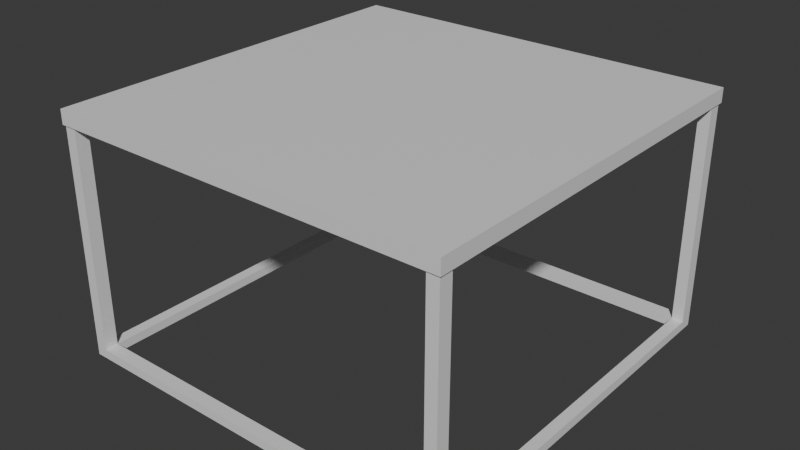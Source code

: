 # Source: TableNew.blend  (saved by Blender 5.0.119; exported with 4.5.12 LTS)
import bpy
from mathutils import Matrix  # noqa: F401  (used for matrix-valued properties, if any)

bpy.ops.wm.read_factory_settings(use_empty=True)
scene = bpy.context.scene
scene.name = 'Scene'

# ---- collections
col_collection = bpy.data.collections.new('Collection'); scene.collection.children.link(col_collection)

# ---- materials (node trees are filled in below, after node groups)
mat_material = bpy.data.materials.new('Material')
mat_material.alpha_threshold = 0.0
mat_material.use_backface_culling_lightprobe_volume = False
mat_material.roughness = 0.5
mat_material.line_color = (0.0, 0.0, 0.0, 1.0)

# ---- material node trees
mat_material.use_nodes = True; mat_material.node_tree.nodes.clear()
_N = mat_material.node_tree.nodes; _L = mat_material.node_tree.links
n0 = _N.new('ShaderNodeOutputMaterial'); n0.name = 'Material Output'; n0.location = (200, 100)
n1 = _N.new('ShaderNodeBsdfPrincipled'); n1.name = 'Principled BSDF'; n1.location = (-200, 100)
_L.new(n1.outputs[0], n0.inputs[0])
n0.is_active_output = True

# ---- world
world_world = bpy.data.worlds.new('World'); scene.world = world_world
world_world.use_nodes = True; world_world.node_tree.nodes.clear()
_N = world_world.node_tree.nodes; _L = world_world.node_tree.links
n0 = _N.new('ShaderNodeOutputWorld'); n0.name = 'World Output'; n0.location = (200, 100)
n1 = _N.new('ShaderNodeBackground'); n1.name = 'Background'; n1.location = (-200, 100)
n1.inputs[0].default_value = (0.05088, 0.05088, 0.05088, 1.0)
_L.new(n1.outputs[0], n0.inputs[0])
n0.is_active_output = True
world_world.color = (0.05088, 0.05088, 0.05088)
world_world.sun_shadow_jitter_overblur = 0.0

# ---- meshes
me_cube = bpy.data.meshes.new('Cube')
me_cube.from_pydata([(1.0, 1.0, 1.0), (0.9912, 0.9912, -1.0), (1.0, -1.0, 1.0), (0.9912, -0.9912, -1.0), (-1.0, 1.0, 1.0), (-0.9912, 0.9912, -1.0), (-1.0, -1.0, 1.0), (-0.9912, -0.9912, -1.0), (-0.9912, -0.925, -1.0), (-0.9912, 0.925, -1.0), (1.0, 0.9162, 1.0), (1.0, -0.9162, 1.0), (-1.0, -0.9162, 1.0), (-1.0, 0.9162, 1.0), (0.9912, -0.925, -1.0), (0.9912, 0.925, -1.0), (0.9253, 1.0, 1.0), (-0.9253, 1.0, 1.0), (0.9341, -0.9912, -1.0), (-0.9341, -0.9912, -1.0), (-0.9253, -1.0, 1.0), (0.9253, -1.0, 1.0), (-0.9341, 0.9912, -1.0), (0.9341, 0.9912, -1.0), (-0.9341, -0.925, -1.0), (0.9341, -0.925, -1.0), (0.9341, 0.925, -1.0), (-0.9341, 0.925, -1.0), (0.9253, -0.9162, 1.0), (-0.9253, -0.9162, 1.0), (-0.9253, 0.9162, 1.0), (0.9253, 0.9162, 1.0), (-1.0, -0.9162, -1.0), (-1.0, -1.0, -1.0), (-1.0, 0.9162, -1.0), (-1.0, 1.0, -1.0), (1.0, 1.0, -1.0), (1.0, 0.9162, -1.0), (1.0, -0.9162, -1.0), (1.0, -1.0, -1.0), (0.9253, 1.0, -1.0), (0.9253, 0.9162, -1.0), (-0.9253, 0.9162, -1.0), (-0.9253, 1.0, -1.0), (0.9253, -0.9162, -1.0), (0.9253, -1.0, -1.0), (-0.9253, -1.0, -1.0), (-0.9253, -0.9162, -1.0), (-0.9912, -0.925, -31.83), (-0.9912, -0.9912, -31.83), (-0.9912, 0.925, -31.83), (-0.9912, 0.9912, -31.83), (0.9912, 0.9912, -31.83), (0.9912, 0.925, -31.83), (0.9912, -0.925, -31.83), (0.9912, -0.9912, -31.83), (0.9341, 0.9912, -31.83), (0.9341, 0.925, -31.83), (-0.9341, 0.925, -31.83), (-0.9341, 0.9912, -31.83), (0.9341, -0.925, -31.83), (0.9341, -0.9912, -31.83), (-0.9341, -0.9912, -31.83), (-0.9341, -0.925, -31.83), (-0.9912, -0.925, -33.11), (-0.9912, -0.9912, -33.11), (-0.9912, 0.925, -33.11), (-0.9912, 0.9912, -33.11), (0.9912, 0.9912, -33.11), (0.9912, 0.925, -33.11), (0.9912, -0.925, -33.11), (0.9912, -0.9912, -33.11), (0.9341, 0.9912, -33.11), (0.9341, 0.925, -33.11), (-0.9341, 0.925, -33.11), (-0.9341, 0.9912, -33.11), (0.9341, -0.925, -33.11), (0.9341, -0.9912, -33.11), (-0.9341, -0.9912, -33.11), (-0.9341, -0.925, -33.11)], [], [(11, 38, 37, 10), (13, 34, 32, 12), (33, 6, 12, 32), (34, 13, 4, 35), (38, 11, 2, 39), (36, 0, 10, 37), (40, 41, 42, 43), (44, 45, 46, 47), (17, 30, 31, 16), (29, 20, 21, 28), (28, 31, 30, 29), (47, 42, 41, 44), (16, 40, 43, 17), (20, 46, 45, 21), (17, 4, 13, 30), (40, 16, 0, 36), (0, 16, 31, 10), (35, 4, 17, 43), (18, 25, 60, 61), (19, 7, 49, 62), (46, 20, 6, 33), (39, 2, 21, 45), (29, 12, 6, 20), (11, 28, 21, 2), (22, 27, 58, 59), (8, 24, 63, 48), (47, 32, 34, 42), (38, 44, 41, 37), (28, 11, 10, 31), (12, 29, 30, 13), (8, 7, 33, 32), (5, 9, 34, 35), (15, 1, 36, 37), (3, 14, 38, 39), (23, 26, 41, 40), (27, 22, 43, 42), (25, 18, 45, 44), (19, 24, 47, 46), (1, 23, 40, 36), (22, 5, 35, 43), (14, 25, 44, 38), (18, 3, 39, 45), (24, 8, 32, 47), (7, 19, 46, 33), (26, 15, 37, 41), (9, 27, 42, 34), (55, 61, 77, 71), (54, 55, 71, 70), (73, 69, 70, 76), (52, 53, 69, 68), (15, 26, 57, 53), (24, 19, 62, 63), (7, 8, 48, 49), (27, 9, 50, 58), (23, 1, 52, 56), (9, 5, 51, 50), (5, 22, 59, 51), (1, 15, 53, 52), (25, 14, 54, 60), (14, 3, 55, 54), (3, 18, 61, 55), (26, 23, 56, 57), (76, 70, 71, 77), (64, 79, 78, 65), (72, 68, 69, 73), (67, 75, 74, 66), (74, 75, 72, 73), (66, 74, 79, 64), (58, 74, 73, 57), (62, 49, 65, 78), (78, 79, 76, 77), (57, 73, 76, 60), (62, 78, 77, 61), (49, 48, 64, 65), (50, 66, 64, 48), (56, 52, 68, 72), (50, 51, 67, 66), (51, 59, 75, 67), (75, 59, 56, 72), (59, 58, 57, 56), (74, 58, 63, 79), (58, 50, 48, 63), (69, 53, 54, 70), (53, 57, 60, 54), (79, 63, 60, 76), (63, 62, 61, 60)])
_uv = me_cube.uv_layers.new(name='UVMap')
_uv.uv.foreach_set('vector', [0.2469, 0.00261, 0.3092, 0.00261, 0.3092, 0.05967, 0.2469, 0.05967, 0.2469, 0.06489, 0.3092, 0.06489, 0.3092, 0.122, 0.2469, 0.122, 0.3092, 0.1246, 0.2469, 0.1246, 0.2469, 0.122, 0.3092, 0.122, 0.3092, 0.06489, 0.2469, 0.06489, 0.2469, 0.06228, 0.3092, 0.06228, 0.3092, 0.00261, 0.2469, 0.00261, 0.2469, 1.938e-09, 0.3092, 6.64e-09, 0.3092, 0.06228, 0.2469, 0.06228, 0.2469, 0.05967, 0.3092, 0.05967, 0.3092, 0.1845, 0.3066, 0.1845, 0.3066, 0.1269, 0.3092, 0.1269, 0.2495, 0.1845, 0.2469, 0.1845, 0.2469, 0.1269, 0.2495, 0.1269, 0.3092, 0.2468, 0.3066, 0.2468, 0.3066, 0.1892, 0.3092, 0.1892, 0.2495, 0.2468, 0.2469, 0.2468, 0.2469, 0.1892, 0.2495, 0.1892, 0.2495, 0.1892, 0.3066, 0.1892, 0.3066, 0.2468, 0.2495, 0.2468, 0.2495, 0.1269, 0.3066, 0.1269, 0.3066, 0.1845, 0.2495, 0.1845, 0.2469, 0.2515, 0.3092, 0.2515, 0.3092, 0.3091, 0.2469, 0.3091, 0.2469, 0.3137, 0.3092, 0.3137, 0.3092, 0.3714, 0.2469, 0.3714, 0.3092, 0.2468, 0.3092, 0.2491, 0.3066, 0.2491, 0.3066, 0.2468, 0.3092, 0.2515, 0.2469, 0.2515, 0.2469, 0.2491, 0.3092, 0.2491, 0.3092, 0.1868, 0.3092, 0.1892, 0.3066, 0.1892, 0.3066, 0.1868, 0.3092, 0.3114, 0.2469, 0.3114, 0.2469, 0.3091, 0.3092, 0.3091, 0.3092, -2.97e-08, 0.3113, -2.97e-08, 0.3113, 0.9602, 0.3092, 0.9602, 0.05996, 0.0, 0.06173, 0.0, 0.06173, 0.9602, 0.05996, 0.9602, 0.3092, 0.3137, 0.2469, 0.3137, 0.2469, 0.3114, 0.3092, 0.3114, 0.3092, 0.3737, 0.2469, 0.3737, 0.2469, 0.3714, 0.3092, 0.3714, 0.2495, 0.2468, 0.2495, 0.2491, 0.2469, 0.2491, 0.2469, 0.2468, 0.2495, 0.1868, 0.2495, 0.1892, 0.2469, 0.1892, 0.2469, 0.1868, 0.3113, -2.97e-08, 0.3133, -2.97e-08, 0.3133, 0.9602, 0.3113, 0.9602, 0.3175, -2.97e-08, 0.3192, -2.97e-08, 0.3192, 0.9602, 0.3175, 0.9602, 0.2495, 0.1269, 0.2495, 0.1246, 0.3066, 0.1246, 0.3066, 0.1269, 0.2495, 0.1868, 0.2495, 0.1845, 0.3066, 0.1845, 0.3066, 0.1868, 0.2495, 0.1892, 0.2495, 0.1868, 0.3066, 0.1868, 0.3066, 0.1892, 0.2495, 0.2491, 0.2495, 0.2468, 0.3066, 0.2468, 0.3066, 0.2491, 0.2493, 0.1248, 0.2472, 0.1248, 0.2469, 0.1246, 0.2495, 0.1246, 0.3089, 0.1248, 0.3069, 0.1248, 0.3066, 0.1246, 0.3092, 0.1246, 0.3069, 0.1866, 0.3089, 0.1866, 0.3092, 0.1868, 0.3066, 0.1868, 0.2472, 0.1866, 0.2493, 0.1866, 0.2495, 0.1868, 0.2469, 0.1868, 0.3089, 0.1848, 0.3069, 0.1848, 0.3066, 0.1845, 0.3092, 0.1845, 0.3069, 0.1266, 0.3089, 0.1266, 0.3092, 0.1269, 0.3066, 0.1269, 0.2493, 0.1848, 0.2472, 0.1848, 0.2469, 0.1845, 0.2495, 0.1845, 0.2472, 0.1266, 0.2493, 0.1266, 0.2495, 0.1269, 0.2469, 0.1269, 0.3089, 0.1866, 0.3089, 0.1848, 0.3092, 0.1845, 0.3092, 0.1868, 0.3089, 0.1266, 0.3089, 0.1248, 0.3092, 0.1246, 0.3092, 0.1269, 0.2493, 0.1866, 0.2493, 0.1848, 0.2495, 0.1845, 0.2495, 0.1868, 0.2472, 0.1848, 0.2472, 0.1866, 0.2469, 0.1868, 0.2469, 0.1845, 0.2493, 0.1266, 0.2493, 0.1248, 0.2495, 0.1246, 0.2495, 0.1269, 0.2472, 0.1248, 0.2472, 0.1266, 0.2469, 0.1269, 0.2469, 0.1246, 0.3069, 0.1848, 0.3069, 0.1866, 0.3066, 0.1868, 0.3066, 0.1845, 0.3069, 0.1248, 0.3069, 0.1266, 0.3066, 0.1269, 0.3066, 0.1246, 0.0, 0.9602, 0.001777, 0.9602, 0.001777, 1.0, 0.0, 1.0, 0.1214, 0.9602, 0.1235, 0.9602, 0.1235, 1.0, 0.1214, 1.0, 0.3066, 0.4336, 0.3066, 0.4354, 0.249, 0.4354, 0.249, 0.4336, 0.06173, 0.9602, 0.0638, 0.9602, 0.0638, 1.0, 0.06173, 1.0, 0.3192, -2.97e-08, 0.321, -2.97e-08, 0.321, 0.9602, 0.3192, 0.9602, 0.3133, -2.97e-08, 0.3154, -2.97e-08, 0.3154, 0.9602, 0.3133, 0.9602, 0.1235, 0.0, 0.1255, 0.0, 0.1255, 0.9602, 0.1235, 0.9602, 0.321, -2.97e-08, 0.3228, -2.97e-08, 0.3228, 0.9602, 0.321, 0.9602, 0.2452, 0.0, 0.2469, 0.0, 0.2469, 0.9602, 0.2452, 0.9602, 0.1831, 0.0, 0.1852, 0.0, 0.1852, 0.9602, 0.1831, 0.9602, 0.1852, 0.0, 0.187, 0.0, 0.187, 0.9602, 0.1852, 0.9602, 0.06173, 0.0, 0.0638, 0.0, 0.0638, 0.9602, 0.06173, 0.9602, 0.3228, -2.97e-08, 0.3246, -2.97e-08, 0.3246, 0.9602, 0.3228, 0.9602, 0.1214, 0.0, 0.1235, 0.0, 0.1235, 0.9602, 0.1214, 0.9602, 0.0, 0.0, 0.001777, 0.0, 0.001777, 0.9602, 0.0, 0.9602, 0.3154, -2.97e-08, 0.3175, -2.97e-08, 0.3175, 0.9602, 0.3154, 0.9602, 0.249, 0.4336, 0.249, 0.4354, 0.2469, 0.4354, 0.2469, 0.4336, 0.249, 0.3737, 0.249, 0.3755, 0.2469, 0.3755, 0.2469, 0.3737, 0.3087, 0.4336, 0.3087, 0.4354, 0.3066, 0.4354, 0.3066, 0.4336, 0.3087, 0.3737, 0.3087, 0.3755, 0.3066, 0.3755, 0.3066, 0.3737, 0.3066, 0.3755, 0.3087, 0.3755, 0.3087, 0.4336, 0.3066, 0.4336, 0.3066, 0.3737, 0.3066, 0.3755, 0.249, 0.3755, 0.249, 0.3737, 0.2469, 0.4354, 0.2867, 0.4354, 0.2867, 0.4936, 0.2469, 0.4936, 0.05996, 0.9602, 0.06173, 0.9602, 0.06173, 1.0, 0.05996, 1.0, 0.2469, 0.3755, 0.249, 0.3755, 0.249, 0.4336, 0.2469, 0.4336, 0.2469, 0.5518, 0.2867, 0.5518, 0.2867, 0.6094, 0.2469, 0.6094, 0.05996, 0.9602, 0.05996, 1.0, 0.001777, 1.0, 0.001777, 0.9602, 0.1235, 0.9602, 0.1255, 0.9602, 0.1255, 1.0, 0.1235, 1.0, 0.1831, 0.9602, 0.1831, 1.0, 0.1255, 1.0, 0.1255, 0.9602, 0.2452, 0.9602, 0.2469, 0.9602, 0.2469, 1.0, 0.2452, 1.0, 0.1831, 0.9602, 0.1852, 0.9602, 0.1852, 1.0, 0.1831, 1.0, 0.1852, 0.9602, 0.187, 0.9602, 0.187, 1.0, 0.1852, 1.0, 0.187, 1.0, 0.187, 0.9602, 0.2452, 0.9602, 0.2452, 1.0, 0.3266, 0.05818, 0.3246, 0.05818, 0.3246, 3.747e-10, 0.3266, 5.304e-10, 0.2867, 0.667, 0.2469, 0.667, 0.2469, 0.6094, 0.2867, 0.6094, 0.3263, 0.174, 0.3246, 0.174, 0.3246, 0.1164, 0.3263, 0.1164, 0.0638, 1.0, 0.0638, 0.9602, 0.1214, 0.9602, 0.1214, 1.0, 0.3263, 0.2316, 0.3246, 0.2316, 0.3246, 0.174, 0.3263, 0.174, 0.2867, 0.5518, 0.2469, 0.5518, 0.2469, 0.4936, 0.2867, 0.4936, 0.3266, 0.1164, 0.3246, 0.1164, 0.3246, 0.05818, 0.3266, 0.05818])
me_cube.materials.append(mat_material)
me_cube.use_mirror_vertex_groups = False
me_cube.update()

# ---- objects
ob_cube = bpy.data.objects.new('Cube', me_cube)

# ---- transforms, parenting, visibility, modifiers, constraints
ob_cube.location = (0.0, 0.0, 0.0)
ob_cube.scale = (1.0, 1.0, 0.03561)
ob_cube.lock_rotations_4d = False
ob_cube.empty_display_type = 'ARROWS'
ob_cube.lineart.crease_threshold = 0.0

# ---- collection membership
col_collection.objects.link(ob_cube)

# ---- scene / render settings (as saved in the file)
scene.frame_start = 1; scene.frame_end = 250; scene.frame_set(1)
scene.render.engine = 'BLENDER_EEVEE_NEXT'
scene.render.bake_bias = 0.0
scene.render.bake_samples = 0
scene.cycles.sampling_pattern = 'TABULATED_SOBOL'
scene.eevee.use_volume_custom_range = False
bpy.context.view_layer.update()

# ---- added for rendering (the .blend has no active camera and no usable light): camera, sun
cam_auto = bpy.data.cameras.new('AutoCamera')
cam_auto.lens = 50.0
cam_auto.sensor_width = 36.0
cam_auto.clip_end = 1000.0
ob_auto_camera = bpy.data.objects.new('AutoCamera', cam_auto)
scene.collection.objects.link(ob_auto_camera)
ob_auto_camera.location = (2.8481, -3.41773, 1.70668)
ob_auto_camera.rotation_euler = (1.09748, -7.21219e-08, 0.694738)
scene.camera = ob_auto_camera
light_auto_sun = bpy.data.lights.new('AutoSun', 'SUN')
light_auto_sun.energy = 3.0
light_auto_sun.angle = 0.0523599
ob_auto_sun = bpy.data.objects.new('AutoSun', light_auto_sun)
scene.collection.objects.link(ob_auto_sun)
ob_auto_sun.rotation_euler = (0.872665, 0.174533, 0.523599)
bpy.context.view_layer.update()
